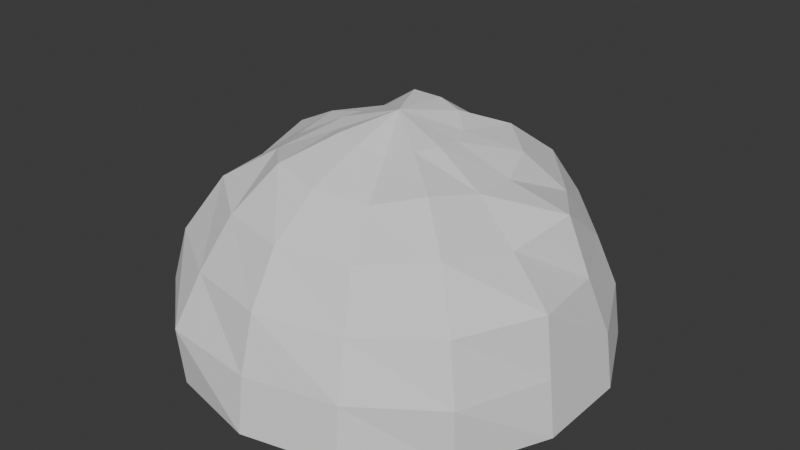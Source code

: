 # Source: Rock.blend  (saved by Blender 4.3.34; exported with 4.5.12 LTS)
import bpy
from mathutils import Matrix  # noqa: F401  (used for matrix-valued properties, if any)

bpy.ops.wm.read_factory_settings(use_empty=True)
scene = bpy.context.scene
scene.name = 'Scene'

# ---- collections
col_collection = bpy.data.collections.new('Collection'); scene.collection.children.link(col_collection)

# ---- world
world_world = bpy.data.worlds.new('World'); scene.world = world_world
world_world.use_nodes = True; world_world.node_tree.nodes.clear()
_N = world_world.node_tree.nodes; _L = world_world.node_tree.links
n0 = _N.new('ShaderNodeOutputWorld'); n0.name = 'World Output'; n0.location = (300, 300)
n1 = _N.new('ShaderNodeBackground'); n1.name = 'Background'; n1.location = (10, 300)
n1.inputs[0].default_value = (0.05088, 0.05088, 0.05088, 1.0)
_L.new(n1.outputs[0], n0.inputs[0])
n0.is_active_output = True
world_world.color = (0.05088, 0.05088, 0.05088)
world_world.sun_shadow_jitter_overblur = 0.0

# ---- meshes
me_sphere_002 = bpy.data.meshes.new('Sphere.002')
me_sphere_002.from_pydata([(-0.003045, 0.283, 1.054), (-0.0005409, 0.5252, 0.8986), (0.0, 0.9659, 0.2588), (0.0, 1.0, 0.0), (0.1172, 0.2503, 1.034), (0.2325, 0.4848, 0.93), (0.3297, 0.6885, 0.7636), (0.398, 0.8279, 0.5313), (0.4237, 0.8799, 0.2617), (0.4339, 0.901, 0.0), (0.2121, 0.1616, 0.9936), (0.4111, 0.3197, 0.8996), (0.5606, 0.4453, 0.7155), (0.6771, 0.54, 0.5), (0.7552, 0.6022, 0.2588), (0.7818, 0.6235, 0.0), (0.2587, 0.05838, 0.9883), (0.4875, 0.1113, 0.866), (0.745, 0.17, 0.7642), (0.8443, 0.1927, 0.5), (0.9417, 0.2149, 0.2588), (0.9749, 0.2225, 0.0), (0.2611, -0.06379, 1.005), (0.4999, -0.1141, 0.8881), (0.7042, -0.1607, 0.7223), (0.9036, -0.2062, 0.5351), (0.9417, -0.2149, 0.2588), (0.9749, -0.2225, 0.0), (0.2116, -0.1695, 1.007), (0.4178, -0.3358, 0.9312), (0.6025, -0.4836, 0.7736), (0.7197, -0.5765, 0.5292), (0.7869, -0.6281, 0.269), (0.7901, -0.6301, 0.001396), (0.1123, -0.2338, 0.9682), (0.2193, -0.4556, 0.8759), (0.322, -0.6691, 0.7428), (0.3758, -0.7803, 0.5), (0.4191, -0.8703, 0.2588), (0.4339, -0.901, 0.0), (-0.001858, -0.2697, 1.008), (3.835e-05, -0.5265, 0.912), (3.242e-06, -0.7512, 0.7512), (3.398e-07, -0.8929, 0.5155), (-1.49e-07, -0.9659, 0.2588), (-1.788e-07, -1.0, 0.0), (-0.1185, -0.2473, 1.025), (-0.2355, -0.4865, 0.937), (-0.3245, -0.6765, 0.7518), (-0.3893, -0.8107, 0.5189), (-0.4439, -0.9234, 0.2732), (-0.4339, -0.901, 0.0), (-0.2066, -0.1667, 0.9924), (-0.4087, -0.3221, 0.9005), (-0.5977, -0.472, 0.7696), (-0.7272, -0.5992, 0.5232), (-0.7917, -0.6304, 0.2671), (-0.7818, -0.6235, 0.0), (-0.2655, -0.05673, 1.001), (-0.4939, -0.1121, 0.8779), (-0.6891, -0.1532, 0.7407), (-0.8944, -0.2013, 0.533), (-0.9417, -0.2149, 0.2588), (-0.9749, -0.2225, 0.0), (-0.2619, 0.05902, 0.9918), (-0.4982, 0.1156, 0.9183), (-0.76, 0.179, 0.7858), (-0.9132, 0.2215, 0.545), (-0.9624, 0.2204, 0.2602), (-0.9749, 0.2225, 0.0), (-0.2125, 0.1705, 0.9999), (-0.3778, 0.3129, 0.9078), (-0.5227, 0.4437, 0.7485), (-0.6285, 0.4926, 0.5063), (-0.7934, 0.6339, 0.2757), (-0.7818, 0.6235, 0.0), (-0.001045, -0.006326, 1.084), (-0.1358, 0.2622, 1.065), (-0.2152, 0.4608, 0.9112), (-0.2699, 0.6178, 0.7578), (-0.3615, 0.7488, 0.5464), (-0.4328, 0.8981, 0.2693), (-0.4339, 0.901, 0.0), (0.0007736, 0.6915, 0.7084), (0.0005495, 0.8612, 0.4966)], [], [(2, 84, 7, 8), (1, 0, 4, 5), (3, 2, 8, 9), (83, 1, 5, 6), (84, 83, 6, 7), (0, 76, 4), (6, 5, 11, 12), (7, 6, 12, 13), (4, 76, 10), (8, 7, 13, 14), (5, 4, 10, 11), (9, 8, 14, 15), (11, 10, 16, 17), (15, 14, 20, 21), (12, 11, 17, 18), (13, 12, 18, 19), (10, 76, 16), (14, 13, 19, 20), (19, 18, 24, 25), (16, 76, 22), (20, 19, 25, 26), (17, 16, 22, 23), (21, 20, 26, 27), (18, 17, 23, 24), (24, 23, 29, 30), (25, 24, 30, 31), (22, 76, 28), (26, 25, 31, 32), (23, 22, 28, 29), (27, 26, 32, 33), (32, 31, 37, 38), (29, 28, 34, 35), (33, 32, 38, 39), (30, 29, 35, 36), (31, 30, 36, 37), (28, 76, 34), (37, 36, 42, 43), (34, 76, 40), (38, 37, 43, 44), (35, 34, 40, 41), (39, 38, 44, 45), (36, 35, 41, 42), (45, 44, 50, 51), (42, 41, 47, 48), (43, 42, 48, 49), (40, 76, 46), (44, 43, 49, 50), (41, 40, 46, 47), (50, 49, 55, 56), (47, 46, 52, 53), (51, 50, 56, 57), (48, 47, 53, 54), (49, 48, 54, 55), (46, 76, 52), (55, 54, 60, 61), (52, 76, 58), (56, 55, 61, 62), (53, 52, 58, 59), (57, 56, 62, 63), (54, 53, 59, 60), (63, 62, 68, 69), (60, 59, 65, 66), (61, 60, 66, 67), (58, 76, 64), (62, 61, 67, 68), (59, 58, 64, 65), (68, 67, 73, 74), (65, 64, 70, 71), (69, 68, 74, 75), (66, 65, 71, 72), (67, 66, 72, 73), (64, 76, 70), (73, 72, 79, 80), (70, 76, 77), (74, 73, 80, 81), (71, 70, 77, 78), (75, 74, 81, 82), (72, 71, 78, 79), (82, 81, 2, 3), (79, 78, 1, 83), (80, 79, 83, 84), (77, 76, 0), (81, 80, 84, 2), (78, 77, 0, 1)])
_uv = me_sphere_002.uv_layers.new(name='UVMap')
_uv.uv.foreach_set('vector', [0.7143, 0.5833, 0.7143, 0.6667, 0.6429, 0.6667, 0.6429, 0.5833, 0.7143, 0.8333, 0.7143, 0.9167, 0.6429, 0.9167, 0.6429, 0.8333, 0.7143, 0.5, 0.7143, 0.5833, 0.6429, 0.5833, 0.6429, 0.5, 0.7143, 0.75, 0.7143, 0.8333, 0.6429, 0.8333, 0.6429, 0.75, 0.7143, 0.6667, 0.7143, 0.75, 0.6429, 0.75, 0.6429, 0.6667, 0.7143, 0.9167, 0.6786, 1.0, 0.6429, 0.9167, 0.6429, 0.75, 0.6429, 0.8333, 0.5714, 0.8333, 0.5714, 0.75, 0.6429, 0.6667, 0.6429, 0.75, 0.5714, 0.75, 0.5714, 0.6667, 0.6429, 0.9167, 0.6071, 1.0, 0.5714, 0.9167, 0.6429, 0.5833, 0.6429, 0.6667, 0.5714, 0.6667, 0.5714, 0.5833, 0.6429, 0.8333, 0.6429, 0.9167, 0.5714, 0.9167, 0.5714, 0.8333, 0.6429, 0.5, 0.6429, 0.5833, 0.5714, 0.5833, 0.5714, 0.5, 0.5714, 0.8333, 0.5714, 0.9167, 0.5, 0.9167, 0.5, 0.8333, 0.5714, 0.5, 0.5714, 0.5833, 0.5, 0.5833, 0.5, 0.5, 0.5714, 0.75, 0.5714, 0.8333, 0.5, 0.8333, 0.5, 0.75, 0.5714, 0.6667, 0.5714, 0.75, 0.5, 0.75, 0.5, 0.6667, 0.5714, 0.9167, 0.5357, 1.0, 0.5, 0.9167, 0.5714, 0.5833, 0.5714, 0.6667, 0.5, 0.6667, 0.5, 0.5833, 0.5, 0.6667, 0.5, 0.75, 0.4286, 0.75, 0.4286, 0.6667, 0.5, 0.9167, 0.4643, 1.0, 0.4286, 0.9167, 0.5, 0.5833, 0.5, 0.6667, 0.4286, 0.6667, 0.4286, 0.5833, 0.5, 0.8333, 0.5, 0.9167, 0.4286, 0.9167, 0.4286, 0.8333, 0.5, 0.5, 0.5, 0.5833, 0.4286, 0.5833, 0.4286, 0.5, 0.5, 0.75, 0.5, 0.8333, 0.4286, 0.8333, 0.4286, 0.75, 0.4286, 0.75, 0.4286, 0.8333, 0.3571, 0.8333, 0.3571, 0.75, 0.4286, 0.6667, 0.4286, 0.75, 0.3571, 0.75, 0.3571, 0.6667, 0.4286, 0.9167, 0.3929, 1.0, 0.3571, 0.9167, 0.4286, 0.5833, 0.4286, 0.6667, 0.3571, 0.6667, 0.3571, 0.5833, 0.4286, 0.8333, 0.4286, 0.9167, 0.3571, 0.9167, 0.3571, 0.8333, 0.4286, 0.5, 0.4286, 0.5833, 0.3571, 0.5833, 0.3571, 0.5, 0.3571, 0.5833, 0.3571, 0.6667, 0.2857, 0.6667, 0.2857, 0.5833, 0.3571, 0.8333, 0.3571, 0.9167, 0.2857, 0.9167, 0.2857, 0.8333, 0.3571, 0.5, 0.3571, 0.5833, 0.2857, 0.5833, 0.2857, 0.5, 0.3571, 0.75, 0.3571, 0.8333, 0.2857, 0.8333, 0.2857, 0.75, 0.3571, 0.6667, 0.3571, 0.75, 0.2857, 0.75, 0.2857, 0.6667, 0.3571, 0.9167, 0.3214, 1.0, 0.2857, 0.9167, 0.2857, 0.6667, 0.2857, 0.75, 0.2143, 0.75, 0.2143, 0.6667, 0.2857, 0.9167, 0.25, 1.0, 0.2143, 0.9167, 0.2857, 0.5833, 0.2857, 0.6667, 0.2143, 0.6667, 0.2143, 0.5833, 0.2857, 0.8333, 0.2857, 0.9167, 0.2143, 0.9167, 0.2143, 0.8333, 0.2857, 0.5, 0.2857, 0.5833, 0.2143, 0.5833, 0.2143, 0.5, 0.2857, 0.75, 0.2857, 0.8333, 0.2143, 0.8333, 0.2143, 0.75, 0.2143, 0.5, 0.2143, 0.5833, 0.1429, 0.5833, 0.1429, 0.5, 0.2143, 0.75, 0.2143, 0.8333, 0.1429, 0.8333, 0.1429, 0.75, 0.2143, 0.6667, 0.2143, 0.75, 0.1429, 0.75, 0.1429, 0.6667, 0.2143, 0.9167, 0.1786, 1.0, 0.1429, 0.9167, 0.2143, 0.5833, 0.2143, 0.6667, 0.1429, 0.6667, 0.1429, 0.5833, 0.2143, 0.8333, 0.2143, 0.9167, 0.1429, 0.9167, 0.1429, 0.8333, 0.1429, 0.5833, 0.1429, 0.6667, 0.07143, 0.6667, 0.07143, 0.5833, 0.1429, 0.8333, 0.1429, 0.9167, 0.07143, 0.9167, 0.07143, 0.8333, 0.1429, 0.5, 0.1429, 0.5833, 0.07143, 0.5833, 0.07143, 0.5, 0.1429, 0.75, 0.1429, 0.8333, 0.07143, 0.8333, 0.07143, 0.75, 0.1429, 0.6667, 0.1429, 0.75, 0.07143, 0.75, 0.07143, 0.6667, 0.1429, 0.9167, 0.1071, 1.0, 0.07143, 0.9167, 0.07143, 0.6667, 0.07143, 0.75, 0.0, 0.75, 0.0, 0.6667, 0.07143, 0.9167, 0.03571, 1.0, 0.0, 0.9167, 0.07143, 0.5833, 0.07143, 0.6667, 0.0, 0.6667, 0.0, 0.5833, 0.07143, 0.8333, 0.07143, 0.9167, 0.0, 0.9167, 0.0, 0.8333, 0.07143, 0.5, 0.07143, 0.5833, 0.0, 0.5833, 0.0, 0.5, 0.07143, 0.75, 0.07143, 0.8333, 0.0, 0.8333, 0.0, 0.75, 1.0, 0.5, 1.0, 0.5833, 0.9286, 0.5833, 0.9286, 0.5, 1.0, 0.75, 1.0, 0.8333, 0.9286, 0.8333, 0.9286, 0.75, 1.0, 0.6667, 1.0, 0.75, 0.9286, 0.75, 0.9286, 0.6667, 1.0, 0.9167, 0.9643, 1.0, 0.9286, 0.9167, 1.0, 0.5833, 1.0, 0.6667, 0.9286, 0.6667, 0.9286, 0.5833, 1.0, 0.8333, 1.0, 0.9167, 0.9286, 0.9167, 0.9286, 0.8333, 0.9286, 0.5833, 0.9286, 0.6667, 0.8571, 0.6667, 0.8571, 0.5833, 0.9286, 0.8333, 0.9286, 0.9167, 0.8571, 0.9167, 0.8571, 0.8333, 0.9286, 0.5, 0.9286, 0.5833, 0.8571, 0.5833, 0.8571, 0.5, 0.9286, 0.75, 0.9286, 0.8333, 0.8571, 0.8333, 0.8571, 0.75, 0.9286, 0.6667, 0.9286, 0.75, 0.8571, 0.75, 0.8571, 0.6667, 0.9286, 0.9167, 0.8929, 1.0, 0.8571, 0.9167, 0.8571, 0.6667, 0.8571, 0.75, 0.7857, 0.75, 0.7857, 0.6667, 0.8571, 0.9167, 0.8214, 1.0, 0.7857, 0.9167, 0.8571, 0.5833, 0.8571, 0.6667, 0.7857, 0.6667, 0.7857, 0.5833, 0.8571, 0.8333, 0.8571, 0.9167, 0.7857, 0.9167, 0.7857, 0.8333, 0.8571, 0.5, 0.8571, 0.5833, 0.7857, 0.5833, 0.7857, 0.5, 0.8571, 0.75, 0.8571, 0.8333, 0.7857, 0.8333, 0.7857, 0.75, 0.7857, 0.5, 0.7857, 0.5833, 0.7143, 0.5833, 0.7143, 0.5, 0.7857, 0.75, 0.7857, 0.8333, 0.7143, 0.8333, 0.7143, 0.75, 0.7857, 0.6667, 0.7857, 0.75, 0.7143, 0.75, 0.7143, 0.6667, 0.7857, 0.9167, 0.75, 1.0, 0.7143, 0.9167, 0.7857, 0.5833, 0.7857, 0.6667, 0.7143, 0.6667, 0.7143, 0.5833, 0.7857, 0.8333, 0.7857, 0.9167, 0.7143, 0.9167, 0.7143, 0.8333])
me_sphere_002.update()

# ---- objects
ob_sphere = bpy.data.objects.new('Sphere', me_sphere_002)

# ---- transforms, parenting, visibility, modifiers, constraints
ob_sphere.location = (0.0, 0.0, 0.0)

# ---- collection membership
col_collection.objects.link(ob_sphere)

# ---- scene / render settings (as saved in the file)
scene.frame_start = 1; scene.frame_end = 250; scene.frame_set(1)
scene.render.engine = 'BLENDER_EEVEE_NEXT'
bpy.context.view_layer.update()

# ---- added for rendering (the .blend has no active camera and no usable light): camera, sun
cam_auto = bpy.data.cameras.new('AutoCamera')
cam_auto.lens = 50.0
cam_auto.sensor_width = 36.0
cam_auto.clip_end = 1000.0
ob_auto_camera = bpy.data.objects.new('AutoCamera', cam_auto)
scene.collection.objects.link(ob_auto_camera)
ob_auto_camera.location = (2.77218, -3.32662, 2.75983)
ob_auto_camera.rotation_euler = (1.09748, -7.21219e-08, 0.694738)
scene.camera = ob_auto_camera
light_auto_sun = bpy.data.lights.new('AutoSun', 'SUN')
light_auto_sun.energy = 3.0
light_auto_sun.angle = 0.0523599
ob_auto_sun = bpy.data.objects.new('AutoSun', light_auto_sun)
scene.collection.objects.link(ob_auto_sun)
ob_auto_sun.rotation_euler = (0.872665, 0.174533, 0.523599)
bpy.context.view_layer.update()
